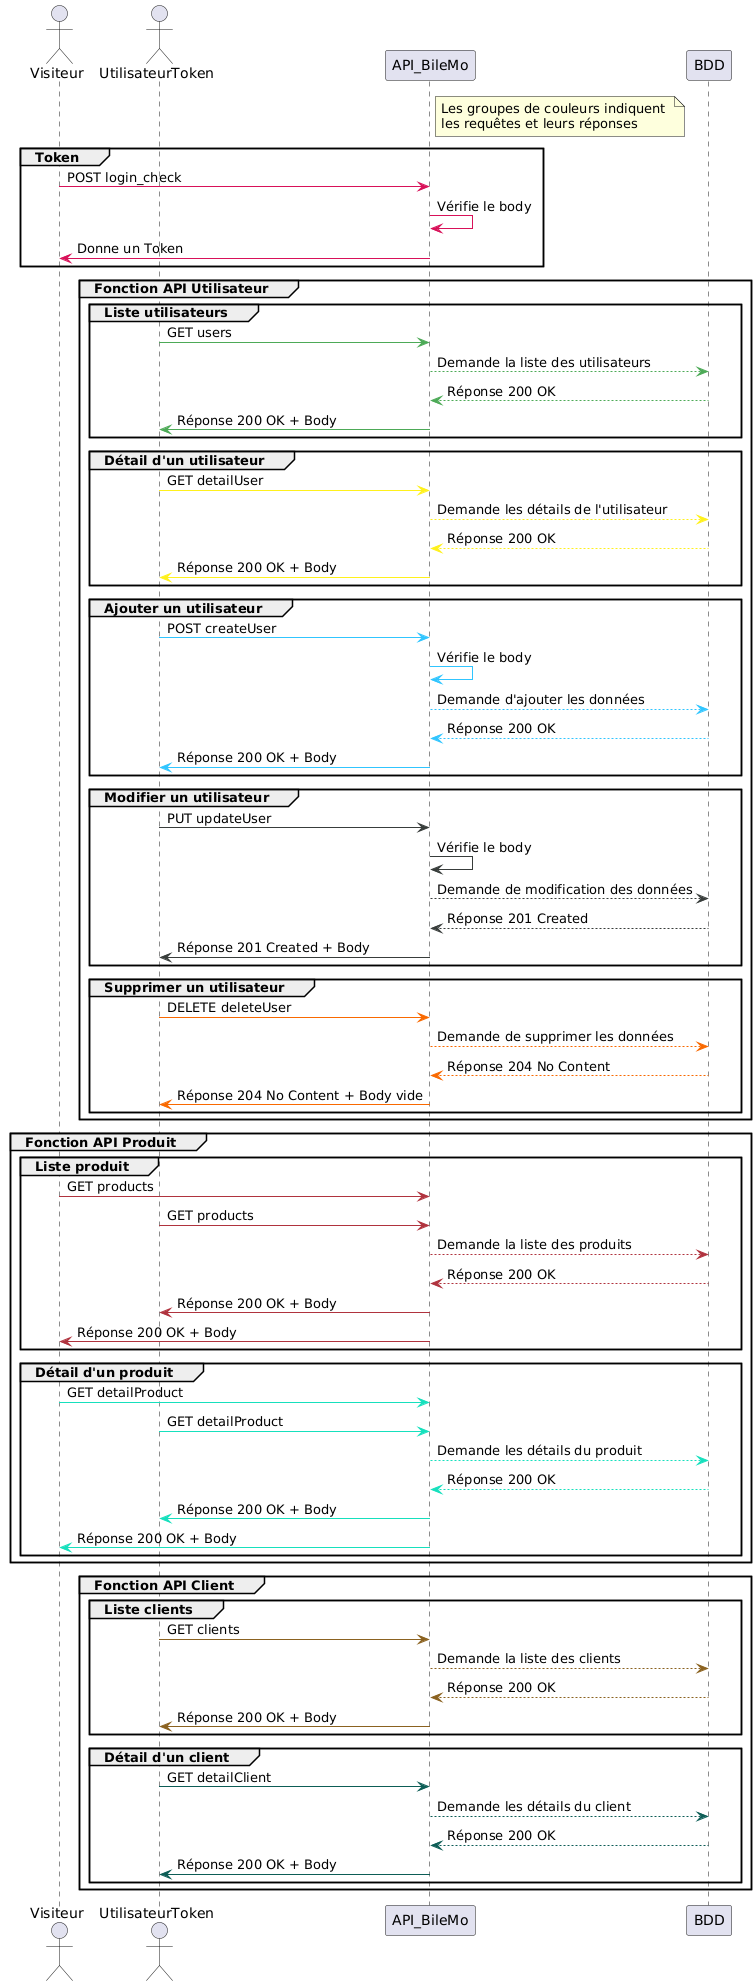

The diagram above was rendered by PlantUML. Its source (embedded in the PNG):
@startuml
actor Visiteur
actor UtilisateurToken

note right API_BileMo: Les groupes de couleurs indiquent \nles requêtes et leurs réponses


group Token

Visiteur -[#D81159]> API_BileMo : POST login_check
API_BileMo -[#D81159]> API_BileMo : Vérifie le body
API_BileMo -[#D81159]> Visiteur : Donne un Token 

end

group Fonction API Utilisateur

group Liste utilisateurs

UtilisateurToken -[#4DAA57]> API_BileMo : GET users
API_BileMo --[#4DAA57]> BDD : Demande la liste des utilisateurs
BDD --[#4DAA57]> API_BileMo : Réponse 200 OK
API_BileMo -[#4DAA57]> UtilisateurToken : Réponse 200 OK + Body

end


group Détail d'un utilisateur

UtilisateurToken -[#FFF11C]> API_BileMo : GET detailUser
API_BileMo --[#FFF11C]> BDD : Demande les détails de l'utilisateur
BDD --[#FFF11C]> API_BileMo : Réponse 200 OK
API_BileMo -[#FFF11C]> UtilisateurToken : Réponse 200 OK + Body

end

group Ajouter un utilisateur

UtilisateurToken -[#30C5FF]> API_BileMo : POST createUser
API_BileMo -[#30C5FF]> API_BileMo : Vérifie le body
API_BileMo --[#30C5FF]> BDD : Demande d'ajouter les données
BDD --[#30C5FF]> API_BileMo : Réponse 200 OK
API_BileMo -[#30C5FF]> UtilisateurToken : Réponse 200 OK + Body

end

group Modifier un utilisateur

UtilisateurToken -[#383D3B]> API_BileMo : PUT updateUser
API_BileMo -[#383D3B]> API_BileMo : Vérifie le body
API_BileMo --[#383D3B]> BDD : Demande de modification des données
BDD --[#383D3B]> API_BileMo : Réponse 201 Created
API_BileMo -[#383D3B]> UtilisateurToken : Réponse 201 Created + Body

end


group Supprimer un utilisateur

UtilisateurToken -[#F96900]> API_BileMo : DELETE deleteUser
API_BileMo --[#F96900]> BDD : Demande de supprimer les données
BDD --[#F96900]> API_BileMo : Réponse 204 No Content
API_BileMo -[#F96900]> UtilisateurToken : Réponse 204 No Content + Body vide

end

end



group Fonction API Produit

group Liste produit

Visiteur-[#B0333E]> API_BileMo : GET products
UtilisateurToken -[#B0333E]> API_BileMo : GET products
API_BileMo --[#B0333E]> BDD : Demande la liste des produits
BDD --[#B0333E]> API_BileMo : Réponse 200 OK
API_BileMo -[#B0333E]> UtilisateurToken : Réponse 200 OK + Body
API_BileMo -[#B0333E]> Visiteur : Réponse 200 OK + Body

end


group Détail d'un produit

Visiteur-[#16E0BD]> API_BileMo : GET detailProduct
UtilisateurToken -[#16E0BD]> API_BileMo : GET detailProduct
API_BileMo --[#16E0BD]> BDD : Demande les détails du produit
BDD --[#16E0BD]> API_BileMo : Réponse 200 OK
API_BileMo -[#16E0BD]> UtilisateurToken : Réponse 200 OK + Body
API_BileMo -[#16E0BD]> Visiteur : Réponse 200 OK + Body

end

end


group Fonction API Client

group Liste clients

UtilisateurToken -[#8B6220]> API_BileMo : GET clients
API_BileMo --[#8B6220]> BDD : Demande la liste des clients
BDD --[#8B6220]> API_BileMo : Réponse 200 OK
API_BileMo -[#8B6220]> UtilisateurToken : Réponse 200 OK + Body

end


group Détail d'un client

UtilisateurToken -[#0D5D56]> API_BileMo : GET detailClient
API_BileMo --[#0D5D56]> BDD : Demande les détails du client
BDD --[#0D5D56]> API_BileMo : Réponse 200 OK
API_BileMo -[#0D5D56]> UtilisateurToken : Réponse 200 OK + Body

end

end
@enduml